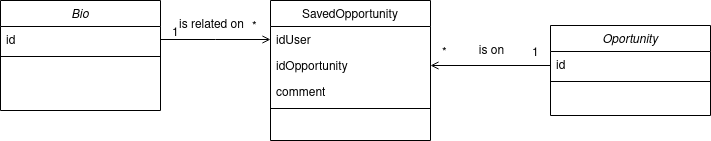

The diagram above was exported from draw.io. Its source (the exported page's mxGraphModel, read from the mxfile embedded in the PNG):
<mxGraphModel dx="974" dy="524" grid="1" gridSize="10" guides="1" tooltips="1" connect="1" arrows="1" fold="1" page="1" pageScale="1" pageWidth="827" pageHeight="1169" math="0" shadow="0">
  <root>
    <mxCell id="WIyWlLk6GJQsqaUBKTNV-0" />
    <mxCell id="WIyWlLk6GJQsqaUBKTNV-1" parent="WIyWlLk6GJQsqaUBKTNV-0" />
    <mxCell id="zkfFHV4jXpPFQw0GAbJ--0" value="Bio" style="swimlane;fontStyle=2;align=center;verticalAlign=top;childLayout=stackLayout;horizontal=1;startSize=26;horizontalStack=0;resizeParent=1;resizeLast=0;collapsible=1;marginBottom=0;rounded=0;shadow=0;strokeWidth=1;" parent="WIyWlLk6GJQsqaUBKTNV-1" vertex="1">
      <mxGeometry x="70" y="120" width="160" height="110" as="geometry">
        <mxRectangle x="230" y="140" width="160" height="26" as="alternateBounds" />
      </mxGeometry>
    </mxCell>
    <mxCell id="zkfFHV4jXpPFQw0GAbJ--1" value="id" style="text;align=left;verticalAlign=top;spacingLeft=4;spacingRight=4;overflow=hidden;rotatable=0;points=[[0,0.5],[1,0.5]];portConstraint=eastwest;" parent="zkfFHV4jXpPFQw0GAbJ--0" vertex="1">
      <mxGeometry y="26" width="160" height="26" as="geometry" />
    </mxCell>
    <mxCell id="zkfFHV4jXpPFQw0GAbJ--4" value="" style="line;html=1;strokeWidth=1;align=left;verticalAlign=middle;spacingTop=-1;spacingLeft=3;spacingRight=3;rotatable=0;labelPosition=right;points=[];portConstraint=eastwest;" parent="zkfFHV4jXpPFQw0GAbJ--0" vertex="1">
      <mxGeometry y="52" width="160" height="8" as="geometry" />
    </mxCell>
    <mxCell id="zkfFHV4jXpPFQw0GAbJ--17" value="SavedOpportunity" style="swimlane;fontStyle=0;align=center;verticalAlign=top;childLayout=stackLayout;horizontal=1;startSize=26;horizontalStack=0;resizeParent=1;resizeLast=0;collapsible=1;marginBottom=0;rounded=0;shadow=0;strokeWidth=1;" parent="WIyWlLk6GJQsqaUBKTNV-1" vertex="1">
      <mxGeometry x="340" y="120" width="160" height="140" as="geometry">
        <mxRectangle x="508" y="120" width="160" height="26" as="alternateBounds" />
      </mxGeometry>
    </mxCell>
    <mxCell id="zkfFHV4jXpPFQw0GAbJ--18" value="idUser" style="text;align=left;verticalAlign=top;spacingLeft=4;spacingRight=4;overflow=hidden;rotatable=0;points=[[0,0.5],[1,0.5]];portConstraint=eastwest;" parent="zkfFHV4jXpPFQw0GAbJ--17" vertex="1">
      <mxGeometry y="26" width="160" height="26" as="geometry" />
    </mxCell>
    <mxCell id="zkfFHV4jXpPFQw0GAbJ--19" value="idOpportunity" style="text;align=left;verticalAlign=top;spacingLeft=4;spacingRight=4;overflow=hidden;rotatable=0;points=[[0,0.5],[1,0.5]];portConstraint=eastwest;rounded=0;shadow=0;html=0;" parent="zkfFHV4jXpPFQw0GAbJ--17" vertex="1">
      <mxGeometry y="52" width="160" height="26" as="geometry" />
    </mxCell>
    <mxCell id="zkfFHV4jXpPFQw0GAbJ--20" value="comment" style="text;align=left;verticalAlign=top;spacingLeft=4;spacingRight=4;overflow=hidden;rotatable=0;points=[[0,0.5],[1,0.5]];portConstraint=eastwest;rounded=0;shadow=0;html=0;" parent="zkfFHV4jXpPFQw0GAbJ--17" vertex="1">
      <mxGeometry y="78" width="160" height="26" as="geometry" />
    </mxCell>
    <mxCell id="zkfFHV4jXpPFQw0GAbJ--23" value="" style="line;html=1;strokeWidth=1;align=left;verticalAlign=middle;spacingTop=-1;spacingLeft=3;spacingRight=3;rotatable=0;labelPosition=right;points=[];portConstraint=eastwest;" parent="zkfFHV4jXpPFQw0GAbJ--17" vertex="1">
      <mxGeometry y="104" width="160" height="8" as="geometry" />
    </mxCell>
    <mxCell id="zkfFHV4jXpPFQw0GAbJ--26" value="" style="endArrow=open;shadow=0;strokeWidth=1;rounded=0;endFill=1;edgeStyle=elbowEdgeStyle;elbow=vertical;" parent="WIyWlLk6GJQsqaUBKTNV-1" source="zkfFHV4jXpPFQw0GAbJ--1" target="zkfFHV4jXpPFQw0GAbJ--17" edge="1">
      <mxGeometry x="0.5" y="41" relative="1" as="geometry">
        <mxPoint x="380" y="192" as="sourcePoint" />
        <mxPoint x="540" y="192" as="targetPoint" />
        <mxPoint x="-40" y="32" as="offset" />
      </mxGeometry>
    </mxCell>
    <mxCell id="zkfFHV4jXpPFQw0GAbJ--27" value="*" style="resizable=0;align=left;verticalAlign=bottom;labelBackgroundColor=none;fontSize=12;" parent="zkfFHV4jXpPFQw0GAbJ--26" connectable="0" vertex="1">
      <mxGeometry x="-1" relative="1" as="geometry">
        <mxPoint x="90" y="-5" as="offset" />
      </mxGeometry>
    </mxCell>
    <mxCell id="zkfFHV4jXpPFQw0GAbJ--29" value="is related on" style="text;html=1;resizable=0;points=[];;align=center;verticalAlign=middle;labelBackgroundColor=none;rounded=0;shadow=0;strokeWidth=1;fontSize=12;" parent="zkfFHV4jXpPFQw0GAbJ--26" vertex="1" connectable="0">
      <mxGeometry x="0.5" y="49" relative="1" as="geometry">
        <mxPoint x="-33" y="34" as="offset" />
      </mxGeometry>
    </mxCell>
    <mxCell id="VyPHxxB1SKapJi0BpCTo-1" value="Oportunity" style="swimlane;fontStyle=2;align=center;verticalAlign=top;childLayout=stackLayout;horizontal=1;startSize=26;horizontalStack=0;resizeParent=1;resizeLast=0;collapsible=1;marginBottom=0;rounded=0;shadow=0;strokeWidth=1;" vertex="1" parent="WIyWlLk6GJQsqaUBKTNV-1">
      <mxGeometry x="620" y="145" width="160" height="90" as="geometry">
        <mxRectangle x="230" y="140" width="160" height="26" as="alternateBounds" />
      </mxGeometry>
    </mxCell>
    <mxCell id="VyPHxxB1SKapJi0BpCTo-2" value="id" style="text;align=left;verticalAlign=top;spacingLeft=4;spacingRight=4;overflow=hidden;rotatable=0;points=[[0,0.5],[1,0.5]];portConstraint=eastwest;" vertex="1" parent="VyPHxxB1SKapJi0BpCTo-1">
      <mxGeometry y="26" width="160" height="26" as="geometry" />
    </mxCell>
    <mxCell id="VyPHxxB1SKapJi0BpCTo-3" value="" style="line;html=1;strokeWidth=1;align=left;verticalAlign=middle;spacingTop=-1;spacingLeft=3;spacingRight=3;rotatable=0;labelPosition=right;points=[];portConstraint=eastwest;" vertex="1" parent="VyPHxxB1SKapJi0BpCTo-1">
      <mxGeometry y="52" width="160" height="8" as="geometry" />
    </mxCell>
    <mxCell id="VyPHxxB1SKapJi0BpCTo-6" value="" style="endArrow=open;shadow=0;strokeWidth=1;rounded=0;endFill=1;edgeStyle=elbowEdgeStyle;elbow=vertical;exitX=0;exitY=0.5;exitDx=0;exitDy=0;entryX=1;entryY=0.5;entryDx=0;entryDy=0;" edge="1" parent="WIyWlLk6GJQsqaUBKTNV-1" source="VyPHxxB1SKapJi0BpCTo-2" target="zkfFHV4jXpPFQw0GAbJ--19">
      <mxGeometry x="0.5" y="41" relative="1" as="geometry">
        <mxPoint x="664" y="177" as="sourcePoint" />
        <mxPoint x="414" y="193" as="targetPoint" />
        <mxPoint x="-40" y="32" as="offset" />
        <Array as="points">
          <mxPoint x="580" y="185" />
          <mxPoint x="580" y="159" />
        </Array>
      </mxGeometry>
    </mxCell>
    <mxCell id="VyPHxxB1SKapJi0BpCTo-9" value="is on" style="text;html=1;resizable=0;points=[];;align=center;verticalAlign=middle;labelBackgroundColor=none;rounded=0;shadow=0;strokeWidth=1;fontSize=12;" vertex="1" connectable="0" parent="VyPHxxB1SKapJi0BpCTo-6">
      <mxGeometry x="0.5" y="49" relative="1" as="geometry">
        <mxPoint x="30" y="-64" as="offset" />
      </mxGeometry>
    </mxCell>
    <mxCell id="VyPHxxB1SKapJi0BpCTo-10" value="*" style="resizable=0;align=left;verticalAlign=bottom;labelBackgroundColor=none;fontSize=12;" connectable="0" vertex="1" parent="WIyWlLk6GJQsqaUBKTNV-1">
      <mxGeometry x="510" y="180" as="geometry" />
    </mxCell>
    <mxCell id="VyPHxxB1SKapJi0BpCTo-11" value="1" style="resizable=0;align=left;verticalAlign=bottom;labelBackgroundColor=none;fontSize=12;" connectable="0" vertex="1" parent="WIyWlLk6GJQsqaUBKTNV-1">
      <mxGeometry x="240" y="160" as="geometry" />
    </mxCell>
    <mxCell id="VyPHxxB1SKapJi0BpCTo-12" value="1" style="resizable=0;align=left;verticalAlign=bottom;labelBackgroundColor=none;fontSize=12;" connectable="0" vertex="1" parent="WIyWlLk6GJQsqaUBKTNV-1">
      <mxGeometry x="600" y="180" as="geometry" />
    </mxCell>
  </root>
</mxGraphModel>